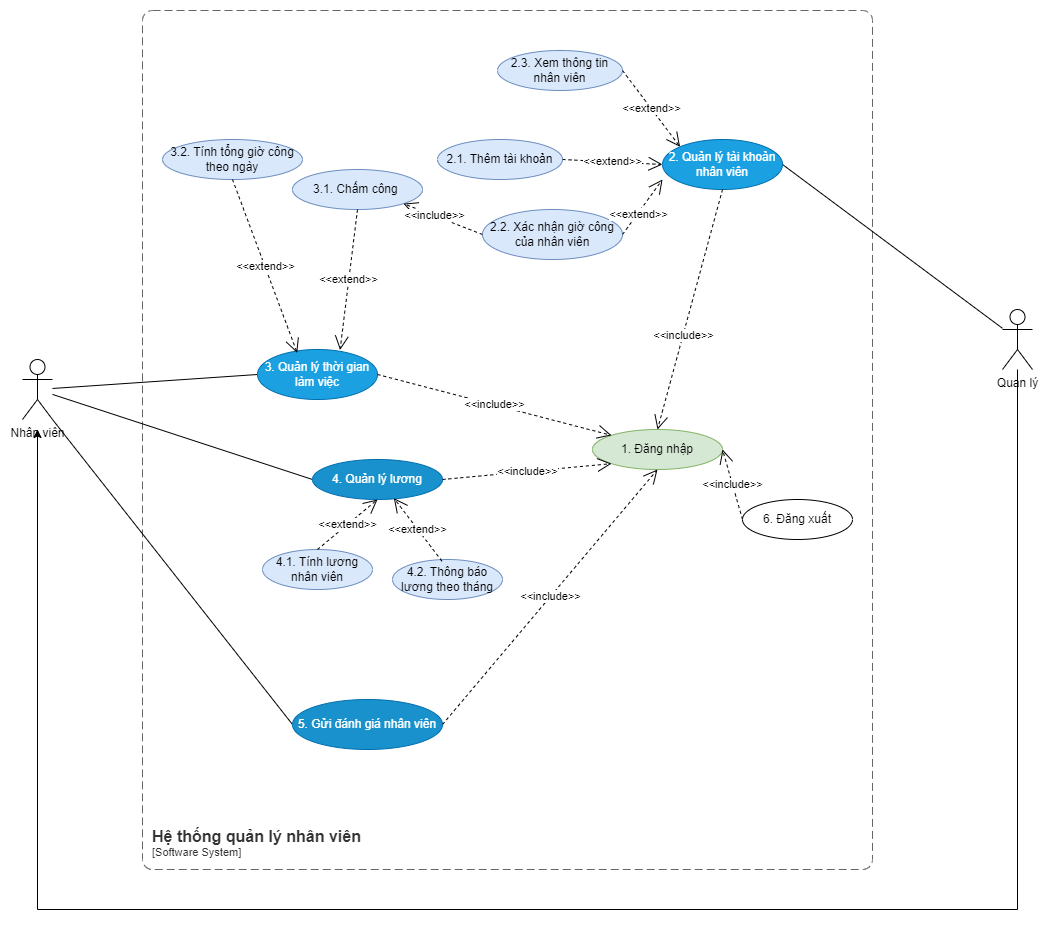

The diagram above was exported from draw.io. Its source (the exported page's mxGraphModel, read from the mxfile embedded in the PNG):
<mxGraphModel dx="1034" dy="454" grid="1" gridSize="10" guides="1" tooltips="1" connect="1" arrows="1" fold="1" page="1" pageScale="1" pageWidth="1654" pageHeight="1169" math="0" shadow="0">
  <root>
    <mxCell id="0" />
    <mxCell id="1" parent="0" />
    <object placeholders="1" c4Name="Hệ thống quản lý nhân viên" c4Type="SystemScopeBoundary" c4Application="Software System" label="&lt;font style=&quot;font-size: 16px&quot;&gt;&lt;b&gt;&lt;div style=&quot;text-align: left&quot;&gt;%c4Name%&lt;/div&gt;&lt;/b&gt;&lt;/font&gt;&lt;div style=&quot;text-align: left&quot;&gt;[%c4Application%]&lt;/div&gt;" id="rIyiNwj5ACSrSN2EM9sv-1">
      <mxCell style="rounded=1;fontSize=11;whiteSpace=wrap;html=1;dashed=1;arcSize=20;fillColor=none;strokeColor=#666666;fontColor=#333333;labelBackgroundColor=none;align=left;verticalAlign=bottom;labelBorderColor=none;spacingTop=0;spacing=10;dashPattern=8 4;metaEdit=1;rotatable=0;perimeter=rectanglePerimeter;noLabel=0;labelPadding=0;allowArrows=0;connectable=0;expand=0;recursiveResize=0;editable=1;pointerEvents=0;absoluteArcSize=1;points=[[0.25,0,0],[0.5,0,0],[0.75,0,0],[1,0.25,0],[1,0.5,0],[1,0.75,0],[0.75,1,0],[0.5,1,0],[0.25,1,0],[0,0.75,0],[0,0.5,0],[0,0.25,0]];" parent="1" vertex="1">
        <mxGeometry x="210" y="90" width="730" height="859" as="geometry" />
      </mxCell>
    </object>
    <mxCell id="rIyiNwj5ACSrSN2EM9sv-7" style="rounded=0;orthogonalLoop=1;jettySize=auto;html=1;entryX=1;entryY=0.5;entryDx=0;entryDy=0;endArrow=none;endFill=0;" parent="1" source="rIyiNwj5ACSrSN2EM9sv-2" target="rIyiNwj5ACSrSN2EM9sv-6" edge="1">
      <mxGeometry relative="1" as="geometry" />
    </mxCell>
    <mxCell id="rIyiNwj5ACSrSN2EM9sv-2" value="Quan lý" style="shape=umlActor;verticalLabelPosition=bottom;verticalAlign=top;html=1;" parent="1" vertex="1">
      <mxGeometry x="1070" y="389" width="30" height="60" as="geometry" />
    </mxCell>
    <mxCell id="rIyiNwj5ACSrSN2EM9sv-11" style="rounded=0;orthogonalLoop=1;jettySize=auto;html=1;entryX=0;entryY=0.5;entryDx=0;entryDy=0;endArrow=none;endFill=0;" parent="1" source="rIyiNwj5ACSrSN2EM9sv-3" target="rIyiNwj5ACSrSN2EM9sv-5" edge="1">
      <mxGeometry relative="1" as="geometry" />
    </mxCell>
    <mxCell id="rIyiNwj5ACSrSN2EM9sv-13" style="rounded=0;orthogonalLoop=1;jettySize=auto;html=1;entryX=0;entryY=0.5;entryDx=0;entryDy=0;endArrow=none;endFill=0;" parent="1" source="rIyiNwj5ACSrSN2EM9sv-3" target="rIyiNwj5ACSrSN2EM9sv-9" edge="1">
      <mxGeometry relative="1" as="geometry" />
    </mxCell>
    <mxCell id="rIyiNwj5ACSrSN2EM9sv-3" value="Nhân viên" style="shape=umlActor;verticalLabelPosition=bottom;verticalAlign=top;html=1;" parent="1" vertex="1">
      <mxGeometry x="90" y="439" width="30" height="60" as="geometry" />
    </mxCell>
    <mxCell id="rIyiNwj5ACSrSN2EM9sv-4" style="edgeStyle=orthogonalEdgeStyle;rounded=0;orthogonalLoop=1;jettySize=auto;html=1;" parent="1" source="rIyiNwj5ACSrSN2EM9sv-2" edge="1">
      <mxGeometry relative="1" as="geometry">
        <Array as="points">
          <mxPoint x="1085" y="989" />
          <mxPoint x="105" y="989" />
        </Array>
        <mxPoint x="105" y="509" as="targetPoint" />
      </mxGeometry>
    </mxCell>
    <mxCell id="rIyiNwj5ACSrSN2EM9sv-5" value="3. Quản lý thời gian làm việc" style="ellipse;whiteSpace=wrap;html=1;fillColor=#1ba1e2;strokeColor=#006EAF;fontColor=#ffffff;" parent="1" vertex="1">
      <mxGeometry x="325" y="429" width="120" height="50" as="geometry" />
    </mxCell>
    <mxCell id="rIyiNwj5ACSrSN2EM9sv-6" value="2. Quản lý tài khoản nhân viên" style="ellipse;whiteSpace=wrap;html=1;fillColor=#1ba1e2;strokeColor=#006EAF;fontColor=#ffffff;" parent="1" vertex="1">
      <mxGeometry x="730" y="219" width="120" height="50" as="geometry" />
    </mxCell>
    <mxCell id="rIyiNwj5ACSrSN2EM9sv-9" value="4. Quản lý lương" style="ellipse;whiteSpace=wrap;html=1;fillColor=#1891CC;strokeColor=#006EAF;fontColor=#ffffff;" parent="1" vertex="1">
      <mxGeometry x="380" y="539" width="130" height="40" as="geometry" />
    </mxCell>
    <mxCell id="rIyiNwj5ACSrSN2EM9sv-10" value="1. Đăng nhập" style="ellipse;whiteSpace=wrap;html=1;fillColor=#d5e8d4;strokeColor=#82b366;" parent="1" vertex="1">
      <mxGeometry x="660" y="509" width="130" height="40" as="geometry" />
    </mxCell>
    <mxCell id="rIyiNwj5ACSrSN2EM9sv-14" value="&amp;lt;&amp;lt;include&amp;gt;&amp;gt;" style="endArrow=open;endSize=12;dashed=1;html=1;rounded=0;exitX=0.5;exitY=1;exitDx=0;exitDy=0;entryX=0.5;entryY=0;entryDx=0;entryDy=0;" parent="1" source="rIyiNwj5ACSrSN2EM9sv-6" target="rIyiNwj5ACSrSN2EM9sv-10" edge="1">
      <mxGeometry x="0.2151" width="160" relative="1" as="geometry">
        <mxPoint x="390" y="479" as="sourcePoint" />
        <mxPoint x="550" y="479" as="targetPoint" />
        <mxPoint as="offset" />
      </mxGeometry>
    </mxCell>
    <mxCell id="rIyiNwj5ACSrSN2EM9sv-15" value="&amp;lt;&amp;lt;include&amp;gt;&amp;gt;" style="endArrow=open;endSize=12;dashed=1;html=1;rounded=0;exitX=1;exitY=0.5;exitDx=0;exitDy=0;entryX=0;entryY=0;entryDx=0;entryDy=0;" parent="1" source="rIyiNwj5ACSrSN2EM9sv-5" target="rIyiNwj5ACSrSN2EM9sv-10" edge="1">
      <mxGeometry width="160" relative="1" as="geometry">
        <mxPoint x="430" y="289" as="sourcePoint" />
        <mxPoint x="605" y="399" as="targetPoint" />
      </mxGeometry>
    </mxCell>
    <mxCell id="rIyiNwj5ACSrSN2EM9sv-18" value="&amp;lt;&amp;lt;include&amp;gt;&amp;gt;" style="endArrow=open;endSize=12;dashed=1;html=1;rounded=0;exitX=1;exitY=0.5;exitDx=0;exitDy=0;entryX=0;entryY=1;entryDx=0;entryDy=0;" parent="1" source="rIyiNwj5ACSrSN2EM9sv-9" target="rIyiNwj5ACSrSN2EM9sv-10" edge="1">
      <mxGeometry width="160" relative="1" as="geometry">
        <mxPoint x="430" y="459" as="sourcePoint" />
        <mxPoint x="559" y="433" as="targetPoint" />
      </mxGeometry>
    </mxCell>
    <mxCell id="rIyiNwj5ACSrSN2EM9sv-19" value="6. Đăng xuất" style="ellipse;whiteSpace=wrap;html=1;" parent="1" vertex="1">
      <mxGeometry x="810" y="579" width="110" height="40" as="geometry" />
    </mxCell>
    <mxCell id="rIyiNwj5ACSrSN2EM9sv-21" value="&amp;lt;&amp;lt;include&amp;gt;&amp;gt;" style="endArrow=open;endSize=12;dashed=1;html=1;rounded=0;entryX=1;entryY=0.5;entryDx=0;entryDy=0;exitX=0;exitY=0.5;exitDx=0;exitDy=0;" parent="1" source="rIyiNwj5ACSrSN2EM9sv-19" target="rIyiNwj5ACSrSN2EM9sv-10" edge="1">
      <mxGeometry width="160" relative="1" as="geometry">
        <mxPoint x="670" y="339" as="sourcePoint" />
        <mxPoint x="559" y="405" as="targetPoint" />
      </mxGeometry>
    </mxCell>
    <mxCell id="EmWgE7RFjOZTP3vUddnu-1" value="2.1. Thêm tài khoản" style="ellipse;whiteSpace=wrap;html=1;fillColor=#dae8fc;strokeColor=#6c8ebf;" parent="1" vertex="1">
      <mxGeometry x="505" y="219" width="125" height="40" as="geometry" />
    </mxCell>
    <mxCell id="EmWgE7RFjOZTP3vUddnu-3" value="&amp;lt;&amp;lt;extend&amp;gt;&amp;gt;" style="endArrow=open;endSize=12;dashed=1;html=1;rounded=0;entryX=0;entryY=0.5;entryDx=0;entryDy=0;exitX=1;exitY=0.5;exitDx=0;exitDy=0;" parent="1" source="EmWgE7RFjOZTP3vUddnu-1" target="rIyiNwj5ACSrSN2EM9sv-6" edge="1">
      <mxGeometry width="160" relative="1" as="geometry">
        <mxPoint x="451" y="266" as="sourcePoint" />
        <mxPoint x="400" y="329" as="targetPoint" />
      </mxGeometry>
    </mxCell>
    <mxCell id="EmWgE7RFjOZTP3vUddnu-6" value="3.1. Chấm công&amp;nbsp;" style="ellipse;whiteSpace=wrap;html=1;fillColor=#dae8fc;strokeColor=#6c8ebf;" parent="1" vertex="1">
      <mxGeometry x="360" y="249" width="130" height="40" as="geometry" />
    </mxCell>
    <mxCell id="EmWgE7RFjOZTP3vUddnu-7" value="&amp;lt;&amp;lt;extend&amp;gt;&amp;gt;" style="endArrow=open;endSize=12;dashed=1;html=1;rounded=0;exitX=0.5;exitY=1;exitDx=0;exitDy=0;entryX=0.688;entryY=0.01;entryDx=0;entryDy=0;entryPerimeter=0;" parent="1" source="EmWgE7RFjOZTP3vUddnu-6" target="rIyiNwj5ACSrSN2EM9sv-5" edge="1">
      <mxGeometry x="0.0015" width="160" relative="1" as="geometry">
        <mxPoint x="330" y="449" as="sourcePoint" />
        <mxPoint x="344" y="399" as="targetPoint" />
        <mxPoint as="offset" />
      </mxGeometry>
    </mxCell>
    <mxCell id="EmWgE7RFjOZTP3vUddnu-10" value="4.2. Thông báo lương theo tháng" style="ellipse;whiteSpace=wrap;html=1;fillColor=#dae8fc;strokeColor=#6c8ebf;" parent="1" vertex="1">
      <mxGeometry x="460" y="639" width="110" height="40" as="geometry" />
    </mxCell>
    <mxCell id="EmWgE7RFjOZTP3vUddnu-11" value="&amp;lt;&amp;lt;extend&amp;gt;&amp;gt;" style="endArrow=open;endSize=12;dashed=1;html=1;rounded=0;exitX=0.449;exitY=0.04;exitDx=0;exitDy=0;entryX=0.626;entryY=0.967;entryDx=0;entryDy=0;entryPerimeter=0;exitPerimeter=0;" parent="1" source="EmWgE7RFjOZTP3vUddnu-10" target="rIyiNwj5ACSrSN2EM9sv-9" edge="1">
      <mxGeometry x="0.0044" width="160" relative="1" as="geometry">
        <mxPoint x="475" y="727" as="sourcePoint" />
        <mxPoint x="430" y="629" as="targetPoint" />
        <mxPoint as="offset" />
      </mxGeometry>
    </mxCell>
    <mxCell id="EmWgE7RFjOZTP3vUddnu-12" value="2.2. Xác nhận giờ công của nhân viên" style="ellipse;whiteSpace=wrap;html=1;fillColor=#dae8fc;strokeColor=#6c8ebf;" parent="1" vertex="1">
      <mxGeometry x="550" y="289" width="140" height="50" as="geometry" />
    </mxCell>
    <mxCell id="EmWgE7RFjOZTP3vUddnu-14" value="&amp;lt;&amp;lt;extend&amp;gt;&amp;gt;" style="endArrow=open;endSize=12;dashed=1;html=1;rounded=0;entryX=0;entryY=0.8;entryDx=0;entryDy=0;exitX=1;exitY=0.5;exitDx=0;exitDy=0;entryPerimeter=0;" parent="1" source="EmWgE7RFjOZTP3vUddnu-12" target="rIyiNwj5ACSrSN2EM9sv-6" edge="1">
      <mxGeometry x="-0.2401" y="-1" width="160" relative="1" as="geometry">
        <mxPoint x="530" y="279" as="sourcePoint" />
        <mxPoint x="410" y="284" as="targetPoint" />
        <Array as="points" />
        <mxPoint as="offset" />
      </mxGeometry>
    </mxCell>
    <mxCell id="TQdE82dA1NbWxhE-KsTZ-1" value="4.1. Tính lương nhân viên" style="ellipse;whiteSpace=wrap;html=1;fillColor=#dae8fc;strokeColor=#6c8ebf;" parent="1" vertex="1">
      <mxGeometry x="330" y="629" width="110" height="40" as="geometry" />
    </mxCell>
    <mxCell id="TQdE82dA1NbWxhE-KsTZ-2" value="&amp;lt;&amp;lt;extend&amp;gt;&amp;gt;" style="endArrow=open;endSize=12;dashed=1;html=1;rounded=0;exitX=0.5;exitY=0;exitDx=0;exitDy=0;entryX=0.5;entryY=1;entryDx=0;entryDy=0;" parent="1" source="TQdE82dA1NbWxhE-KsTZ-1" target="rIyiNwj5ACSrSN2EM9sv-9" edge="1">
      <mxGeometry x="0.0044" width="160" relative="1" as="geometry">
        <mxPoint x="399" y="692" as="sourcePoint" />
        <mxPoint x="331" y="639" as="targetPoint" />
        <mxPoint as="offset" />
      </mxGeometry>
    </mxCell>
    <mxCell id="TQdE82dA1NbWxhE-KsTZ-3" value="3.2. Tính tổng giờ công theo ngày" style="ellipse;whiteSpace=wrap;html=1;fillColor=#dae8fc;strokeColor=#6c8ebf;" parent="1" vertex="1">
      <mxGeometry x="230" y="219" width="140" height="40" as="geometry" />
    </mxCell>
    <mxCell id="zcV8OrU2_53flpx8KwGZ-1" value="&amp;lt;&amp;lt;extend&amp;gt;&amp;gt;" style="endArrow=open;endSize=12;dashed=1;html=1;rounded=0;exitX=0.5;exitY=1;exitDx=0;exitDy=0;entryX=0.331;entryY=0.068;entryDx=0;entryDy=0;entryPerimeter=0;" parent="1" source="TQdE82dA1NbWxhE-KsTZ-3" target="rIyiNwj5ACSrSN2EM9sv-5" edge="1">
      <mxGeometry x="0.0015" width="160" relative="1" as="geometry">
        <mxPoint x="310" y="469" as="sourcePoint" />
        <mxPoint x="383" y="397" as="targetPoint" />
        <mxPoint as="offset" />
      </mxGeometry>
    </mxCell>
    <mxCell id="HU_Ll_L6fu_lk17hoU6o-1" value="&amp;lt;&amp;lt;include&amp;gt;&amp;gt;" style="endArrow=open;endSize=12;dashed=1;html=1;rounded=0;exitX=0;exitY=0.5;exitDx=0;exitDy=0;entryX=1;entryY=1;entryDx=0;entryDy=0;" parent="1" source="EmWgE7RFjOZTP3vUddnu-12" target="EmWgE7RFjOZTP3vUddnu-6" edge="1">
      <mxGeometry x="0.2009" width="160" relative="1" as="geometry">
        <mxPoint x="392" y="282" as="sourcePoint" />
        <mxPoint x="783" y="442" as="targetPoint" />
        <mxPoint as="offset" />
      </mxGeometry>
    </mxCell>
    <mxCell id="Sub4WPs7tSsaiQxgji25-2" style="rounded=0;orthogonalLoop=1;jettySize=auto;html=1;entryX=0;entryY=0.5;entryDx=0;entryDy=0;endArrow=none;endFill=0;exitX=1;exitY=1;exitDx=0;exitDy=0;exitPerimeter=0;" parent="1" source="rIyiNwj5ACSrSN2EM9sv-3" target="Sub4WPs7tSsaiQxgji25-3" edge="1">
      <mxGeometry relative="1" as="geometry">
        <mxPoint x="170" y="709" as="sourcePoint" />
      </mxGeometry>
    </mxCell>
    <mxCell id="Sub4WPs7tSsaiQxgji25-3" value="5. Gửi đánh giá nhân viên" style="ellipse;whiteSpace=wrap;html=1;fillColor=#1891CC;strokeColor=#006EAF;fontColor=#ffffff;" parent="1" vertex="1">
      <mxGeometry x="360" y="779" width="150" height="50" as="geometry" />
    </mxCell>
    <mxCell id="Sub4WPs7tSsaiQxgji25-5" value="&amp;lt;&amp;lt;include&amp;gt;&amp;gt;" style="endArrow=open;endSize=12;dashed=1;html=1;rounded=0;exitX=1;exitY=0.5;exitDx=0;exitDy=0;entryX=0.5;entryY=1;entryDx=0;entryDy=0;" parent="1" source="Sub4WPs7tSsaiQxgji25-3" target="rIyiNwj5ACSrSN2EM9sv-10" edge="1">
      <mxGeometry width="160" relative="1" as="geometry">
        <mxPoint x="550" y="579" as="sourcePoint" />
        <mxPoint x="689" y="553" as="targetPoint" />
      </mxGeometry>
    </mxCell>
    <mxCell id="ICXiuCfwo8I_sMrLJ3pf-1" value="2.3. Xem thông tin nhân viên" style="ellipse;whiteSpace=wrap;html=1;fillColor=#dae8fc;strokeColor=#6c8ebf;" parent="1" vertex="1">
      <mxGeometry x="565" y="130" width="125" height="40" as="geometry" />
    </mxCell>
    <mxCell id="ICXiuCfwo8I_sMrLJ3pf-2" value="&amp;lt;&amp;lt;extend&amp;gt;&amp;gt;" style="endArrow=open;endSize=12;dashed=1;html=1;rounded=0;entryX=0;entryY=0;entryDx=0;entryDy=0;exitX=1;exitY=0.5;exitDx=0;exitDy=0;" parent="1" source="ICXiuCfwo8I_sMrLJ3pf-1" target="rIyiNwj5ACSrSN2EM9sv-6" edge="1">
      <mxGeometry width="160" relative="1" as="geometry">
        <mxPoint x="511" y="177" as="sourcePoint" />
        <mxPoint x="790" y="155" as="targetPoint" />
      </mxGeometry>
    </mxCell>
  </root>
</mxGraphModel>